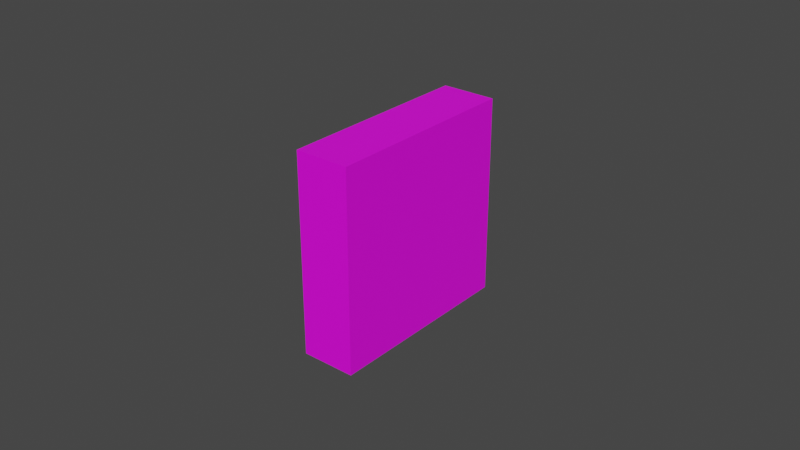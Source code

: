 # Source: kitap2.blend  (saved by Blender 3.0.42; exported with 4.5.12 LTS)
import bpy
from mathutils import Matrix  # noqa: F401  (used for matrix-valued properties, if any)

bpy.ops.wm.read_factory_settings(use_empty=True)
scene = bpy.context.scene
scene.name = 'Scene'

# ---- collections
col_collection = bpy.data.collections.new('Collection'); scene.collection.children.link(col_collection)

# ---- images (referenced by path relative to the original .blend; pixels are not part of the script)
import os
ASSET_DIR = os.environ.get("B2B_ASSET_DIR", "")  # directory of the original .blend (textures are referenced by path, not embedded)
HERE = os.path.dirname(os.path.abspath(__file__))  # packed textures are extracted next to this script under _unpacked/

def load_image(name, relpath, width, height, colorspace="sRGB"):
    """Load a texture the original file referenced (path relative to the .blend, or extracted next to this script)."""
    p = next((c for c in (os.path.join(HERE, relpath), os.path.join(ASSET_DIR, relpath)) if relpath and os.path.exists(c)), "")
    if p:
        img = bpy.data.images.load(p, check_existing=True)
        img.name = name
    else:  # same state as the original file: an image datablock whose file is absent (Cycles renders it pink)
        img = bpy.data.images.new(name, width, height)
        img.source = "FILE"
        img.filepath = "//" + (relpath or name)
    img.colorspace_settings.name = colorspace
    return img
img_on_png_001 = load_image('on.png.001', 'on.png', 1024, 1024, 'sRGB')
img_yan_png_001 = load_image('yan.png.001', 'yan.png', 1024, 1024, 'sRGB')

# ---- materials (node trees are filled in below, after node groups)
mat_material_003 = bpy.data.materials.new('Material.003')
mat_material_003.use_transparent_shadow = False
mat_material_004 = bpy.data.materials.new('Material.004')
mat_material_004.use_transparent_shadow = False

# ---- material node trees
mat_material_003.use_nodes = True; mat_material_003.node_tree.nodes.clear()
_N = mat_material_003.node_tree.nodes; _L = mat_material_003.node_tree.links
n0 = _N.new('ShaderNodeBsdfPrincipled'); n0.name = 'Principled BSDF'; n0.location = (10, 300)
n0.distribution = 'GGX'
n0.subsurface_method = 'RANDOM_WALK_SKIN'
n0.inputs[3].default_value = 1.45
n0.inputs[27].default_value = (0.0, 0.0, 0.0, 1.0)
n0.inputs[28].default_value = 1.0
n1 = _N.new('ShaderNodeOutputMaterial'); n1.name = 'Material Output'; n1.location = (300, 300)
n2 = _N.new('ShaderNodeTexImage'); n2.name = 'Image Texture'; n2.location = (-280, 280)
n2.image = img_on_png_001
_L.new(n0.outputs[0], n1.inputs[0])
_L.new(n2.outputs[0], n0.inputs[0])
n1.is_active_output = True
mat_material_004.use_nodes = True; mat_material_004.node_tree.nodes.clear()
_N = mat_material_004.node_tree.nodes; _L = mat_material_004.node_tree.links
n0 = _N.new('ShaderNodeBsdfPrincipled'); n0.name = 'Principled BSDF'; n0.location = (10, 300)
n0.distribution = 'GGX'
n0.subsurface_method = 'RANDOM_WALK_SKIN'
n0.inputs[3].default_value = 1.45
n0.inputs[27].default_value = (0.0, 0.0, 0.0, 1.0)
n0.inputs[28].default_value = 1.0
n1 = _N.new('ShaderNodeOutputMaterial'); n1.name = 'Material Output'; n1.location = (300, 300)
n2 = _N.new('ShaderNodeTexImage'); n2.name = 'Image Texture'; n2.location = (-280, 280)
n2.image = img_yan_png_001
_L.new(n0.outputs[0], n1.inputs[0])
_L.new(n2.outputs[0], n0.inputs[0])
n1.is_active_output = True

# ---- world
world_world = bpy.data.worlds.new('World'); scene.world = world_world
world_world.use_nodes = True; world_world.node_tree.nodes.clear()
_N = world_world.node_tree.nodes; _L = world_world.node_tree.links
n0 = _N.new('ShaderNodeOutputWorld'); n0.name = 'World Output'; n0.location = (300, 300)
n1 = _N.new('ShaderNodeBackground'); n1.name = 'Background'; n1.location = (10, 300)
n1.inputs[0].default_value = (0.05088, 0.05088, 0.05088, 1.0)
_L.new(n1.outputs[0], n0.inputs[0])
n0.is_active_output = True
world_world.color = (0.05088, 0.05088, 0.05088)
world_world.use_sun_shadow = False
world_world.sun_shadow_jitter_overblur = 0.0

# ---- meshes
me_cube_002 = bpy.data.meshes.new('Cube.002')
me_cube_002.from_pydata([(-0.4044, -0.03207, -0.03207), (-0.4044, -0.03207, 0.03207), (-0.4044, 0.03207, -0.03207), (-0.4044, 0.03207, 0.03207), (-0.3402, -0.03207, -0.03207), (-0.3402, -0.03207, 0.03207), (-0.3402, 0.03207, -0.03207), (-0.3402, 0.03207, 0.03207), (-0.4044, 0.0, -0.03207), (-0.4044, -0.03207, 0.0), (-0.4044, 0.0, 0.03207), (-0.4044, 0.03207, 0.0), (-0.4044, 0.0, 0.0)], [], [(12, 10, 3, 11), (2, 11, 3, 7, 6), (6, 7, 5, 4), (4, 5, 1, 9, 0), (2, 6, 4, 0, 8), (7, 3, 10, 1, 5), (8, 12, 11, 2), (0, 9, 12, 8), (9, 1, 10, 12)])
me_cube_002.polygons.foreach_set('material_index', [2, 1, 0, 1, 1, 1, 2, 2, 2])
_uv = me_cube_002.uv_layers.new(name='UVMap')
_uv.uv.foreach_set('vector', [0.5, 0.3213, 0.5, 0.6426, 8.015e-05, 0.6426, 8.015e-05, 0.3213, 0.375, 0.25, 0.5, 0.25, 0.625, 0.25, 0.625, 0.5, 0.375, 0.5, 9.998e-05, 0.9999, 0.0001001, 9.998e-05, 0.9999, 0.0001001, 0.9999, 0.9999, 0.375, 0.75, 0.625, 0.75, 0.625, 1.0, 0.5, 1.0, 0.375, 1.0, 0.125, 0.5, 0.375, 0.5, 0.375, 0.75, 0.125, 0.75, 0.125, 0.625, 0.625, 0.5, 0.875, 0.5, 0.875, 0.625, 0.875, 0.75, 0.625, 0.75, 0.5, 8.017e-05, 0.5, 0.3213, 8.015e-05, 0.3213, 8.02e-05, 8.015e-05, 0.9999, 8.02e-05, 0.9999, 0.3213, 0.5, 0.3213, 0.5, 8.017e-05, 0.9999, 0.3213, 0.9999, 0.6426, 0.5, 0.6426, 0.5, 0.3213])
me_cube_002.materials.append(mat_material_003)
me_cube_002.materials.append(mat_material_004)
me_cube_002.materials.append(mat_material_003)
me_cube_002.use_remesh_fix_poles = True
me_cube_002.use_remesh_preserve_attributes = False
me_cube_002.update()

# ---- objects
ob_cube = bpy.data.objects.new('Cube', me_cube_002)

# ---- transforms, parenting, visibility, modifiers, constraints
ob_cube.location = (0.0, 0.0, 0.0)
ob_cube.scale = (0.2721, 1.0, 1.0)

# ---- collection membership
col_collection.objects.link(ob_cube)

# ---- scene / render settings (as saved in the file)
scene.frame_start = 1; scene.frame_end = 250; scene.frame_set(0)
scene.render.engine = 'BLENDER_EEVEE_NEXT'
scene.cycles.sampling_pattern = 'TABULATED_SOBOL'
scene.cycles.use_light_tree = False
scene.view_settings.view_transform = 'Filmic'
bpy.context.view_layer.update()

# ---- added for rendering (the .blend has no active camera and no usable light): camera, sun
cam_auto = bpy.data.cameras.new('AutoCamera')
cam_auto.lens = 50.0
cam_auto.sensor_width = 36.0
cam_auto.clip_end = 1000.0
ob_auto_camera = bpy.data.objects.new('AutoCamera', cam_auto)
scene.collection.objects.link(ob_auto_camera)
ob_auto_camera.location = (0.0837489, -0.222054, 0.148036)
ob_auto_camera.rotation_euler = (1.09748, -7.21219e-08, 0.694738)
scene.camera = ob_auto_camera
light_auto_sun = bpy.data.lights.new('AutoSun', 'SUN')
light_auto_sun.energy = 3.0
light_auto_sun.angle = 0.0523599
ob_auto_sun = bpy.data.objects.new('AutoSun', light_auto_sun)
scene.collection.objects.link(ob_auto_sun)
ob_auto_sun.rotation_euler = (0.872665, 0.174533, 0.523599)
bpy.context.view_layer.update()

